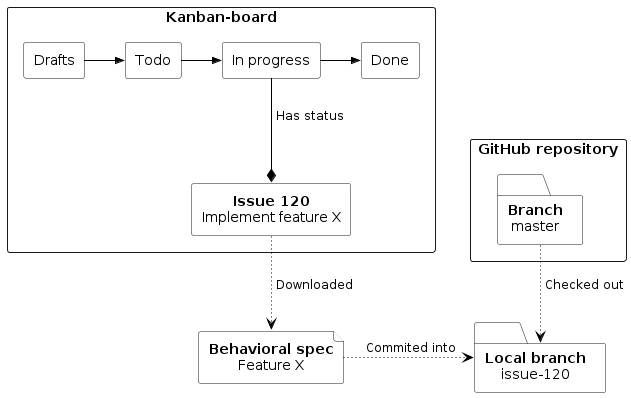

The diagram above was rendered by PlantUML. Its source (embedded in the PNG):
@startuml
!include ./docs/diagrams/archimate.puml

Rectangle(kanban, "Kanban-board") {
  Rectangle(drafts, "Drafts")
  Rectangle(todo, "Todo")
  Rectangle(inprogress, "In progress")
  Rectangle(done, "Done")

  Rectangle(task_120, "<b>Issue 120</b>\nImplement feature X")

  Rel_Triggering_Right(drafts, todo)
  Rel_Triggering_Right(todo, inprogress)
  Rel_Triggering_Right(inprogress, done)

  Rel_Composition_Up(task_120, inprogress, " Has status")
}

Rectangle(github, "GitHub repository") {
  Folder(master_branch, "<b>Branch</b>\nmaster")
}

Folder(task_120_branch, "<b>Local branch</b>\nissue-120")
File(task_120_spec, "<b>Behavioral spec</b>\nFeature X")

Rel_Access_r_Up(task_120_spec, task_120, " Downloaded")
Rel_Access_w_Right(task_120_spec, task_120_branch, " Commited into")
Rel_Access_r_Up(task_120_branch, master_branch, " Checked out")
@enduml